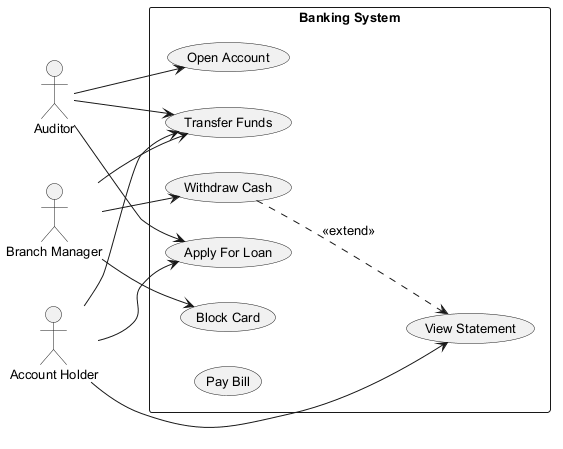

The diagram above was rendered by PlantUML. Its source (embedded in the PNG):
@startuml
skinparam monochrome true
skinparam defaultFontSize 13
left to right direction
actor "Auditor" as Auditor
actor "Account Holder" as AccountHolder
actor "Branch Manager" as BranchManager
rectangle "Banking System" {
  usecase "View Statement" as UC_ViewStatement
  usecase "Withdraw Cash" as UC_WithdrawCash
  usecase "Transfer Funds" as UC_TransferFunds
  usecase "Block Card" as UC_BlockCard
  usecase "Apply For Loan" as UC_ApplyForLoan
  usecase "Open Account" as UC_OpenAccount
  usecase "Pay Bill" as UC_PayBill
}
Auditor --> UC_ApplyForLoan
Auditor --> UC_OpenAccount
Auditor --> UC_TransferFunds
AccountHolder --> UC_ViewStatement
AccountHolder --> UC_TransferFunds
AccountHolder --> UC_ApplyForLoan
BranchManager --> UC_TransferFunds
BranchManager --> UC_WithdrawCash
BranchManager --> UC_BlockCard
UC_WithdrawCash ..> UC_ViewStatement : <<extend>>
@enduml